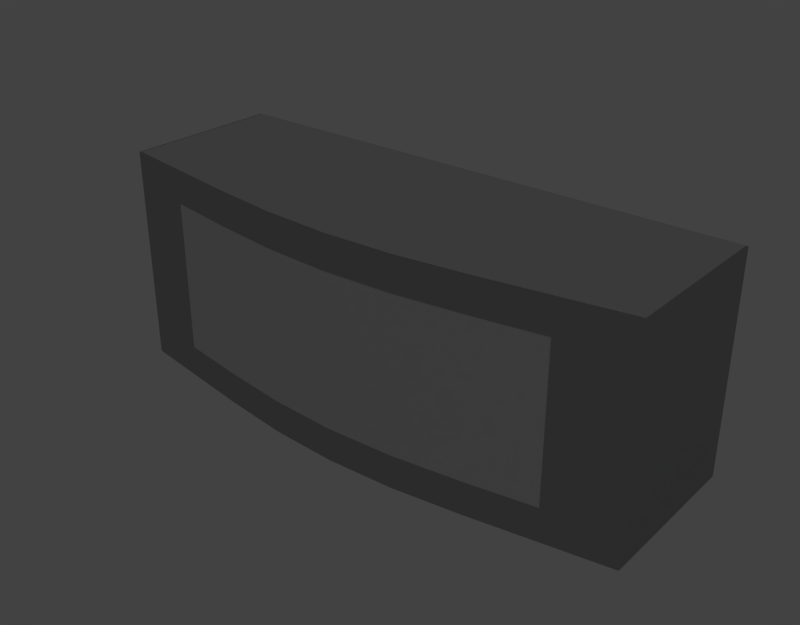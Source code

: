 # Source: 3D_sconce_03_only.blend  (saved by Blender 2.77.0; exported with 4.5.12 LTS)
import bpy
from mathutils import Matrix  # noqa: F401  (used for matrix-valued properties, if any)

bpy.ops.wm.read_factory_settings(use_empty=True)
scene = bpy.context.scene
scene.name = 'Scene'

# ---- collections
col_collection_2 = bpy.data.collections.new('Collection 2'); scene.collection.children.link(col_collection_2)

# ---- materials (node trees are filled in below, after node groups)
mat_glass_milk_new = bpy.data.materials.new('glass_milk_new')
mat_glass_milk_new.alpha_threshold = 0.0
mat_glass_milk_new.roughness = 0.5
mat_lamp_emmiter = bpy.data.materials.new('lamp_emmiter')
mat_lamp_emmiter.alpha_threshold = 0.0
mat_lamp_emmiter.roughness = 0.5
mat_metal_grey_new = bpy.data.materials.new('metal_grey_new')
mat_metal_grey_new.alpha_threshold = 0.0
mat_metal_grey_new.diffuse_color = (0.2668, 0.2668, 0.2668, 1.0)
mat_metal_grey_new.roughness = 0.5

# ---- material node trees
mat_glass_milk_new.use_nodes = True; mat_glass_milk_new.node_tree.nodes.clear()
_N = mat_glass_milk_new.node_tree.nodes; _L = mat_glass_milk_new.node_tree.links
n0 = _N.new('ShaderNodeMixShader'); n0.name = 'Mix Shader'; n0.location = (213, 301)
n1 = _N.new('ShaderNodeBsdfAnisotropic'); n1.name = 'Glossy BSDF'; n1.location = (-1, 189)
n1.distribution = 'GGX'
n1.inputs[1].default_value = 0.1414
n2 = _N.new('ShaderNodeBsdfAnisotropic'); n2.name = 'Glossy BSDF.001'; n2.location = (-57, 358)
n2.distribution = 'GGX'
n2.inputs[1].default_value = 0.4472
n3 = _N.new('ShaderNodeOutputMaterial'); n3.name = 'Material Output'; n3.location = (653, 305)
n4 = _N.new('ShaderNodeMixShader'); n4.name = 'Mix Shader.001'; n4.location = (433, 276)
n4.inputs[0].default_value = 0.4
n5 = _N.new('ShaderNodeBsdfDiffuse'); n5.name = 'Diffuse BSDF'; n5.location = (230, 150)
_L.new(n0.outputs[0], n4.inputs[1])
_L.new(n1.outputs[0], n0.inputs[2])
_L.new(n2.outputs[0], n0.inputs[1])
_L.new(n4.outputs[0], n3.inputs[0])
_L.new(n5.outputs[0], n4.inputs[2])
n3.is_active_output = True
mat_lamp_emmiter.use_nodes = True; mat_lamp_emmiter.node_tree.nodes.clear()
_N = mat_lamp_emmiter.node_tree.nodes; _L = mat_lamp_emmiter.node_tree.links
n0 = _N.new('ShaderNodeOutputMaterial'); n0.name = 'Material Output'; n0.location = (300, 300)
n1 = _N.new('ShaderNodeEmission'); n1.name = 'Emission'; n1.location = (10, 300)
n1.inputs[0].default_value = (0.8, 0.7173, 0.5001, 1.0)
n1.inputs[1].default_value = 8.0
_L.new(n1.outputs[0], n0.inputs[0])
n0.is_active_output = True
mat_metal_grey_new.use_nodes = True; mat_metal_grey_new.node_tree.nodes.clear()
_N = mat_metal_grey_new.node_tree.nodes; _L = mat_metal_grey_new.node_tree.links
n0 = _N.new('ShaderNodeOutputMaterial'); n0.name = 'Material Output'; n0.location = (720, 289)
n1 = _N.new('ShaderNodeBsdfDiffuse'); n1.name = 'Diffuse BSDF'; n1.location = (130, 334)
n1.inputs[0].default_value = (0.09234, 0.09234, 0.09234, 1.0)
n2 = _N.new('ShaderNodeMixShader'); n2.name = 'Mix Shader'; n2.location = (475, 305)
n3 = _N.new('ShaderNodeBsdfAnisotropic'); n3.name = 'Anisotropic BSDF'; n3.location = (144, 172)
n3.distribution = 'GGX'
n3.inputs[1].default_value = 0.2236
n3.inputs[2].default_value = 0.6
n3.inputs[3].default_value = 1.0
_L.new(n1.outputs[0], n2.inputs[1])
_L.new(n2.outputs[0], n0.inputs[0])
_L.new(n3.outputs[0], n2.inputs[2])
n0.is_active_output = True

# ---- world
world_world_001 = bpy.data.worlds.new('World.001'); scene.world = world_world_001
world_world_001.use_nodes = True; world_world_001.node_tree.nodes.clear()
_N = world_world_001.node_tree.nodes; _L = world_world_001.node_tree.links
n0 = _N.new('ShaderNodeOutputWorld'); n0.name = 'World Output'; n0.location = (300, 300)
n1 = _N.new('ShaderNodeBackground'); n1.name = 'Background'; n1.location = (10, 300)
n1.inputs[0].default_value = (0.05497, 0.05497, 0.05497, 1.0)
_L.new(n1.outputs[0], n0.inputs[0])
n0.is_active_output = True
world_world_001.use_sun_shadow = False
world_world_001.sun_shadow_jitter_overblur = 0.0
world_world_001.cycles.sampling_method = 'MANUAL'
world_world_001.light_settings.ao_factor = 0.5

# ---- meshes
me_cube_002 = bpy.data.meshes.new('Cube.002')
me_cube_002.from_pydata([(3.725e-09, -0.08957, 0.035), (3.725e-09, -0.08957, -0.035), (0.0625, -0.08409, 0.035), (0.0625, -0.08409, -0.035), (-0.0625, -0.08409, 0.035), (-0.0625, -0.08409, -0.035), (0.03125, -0.08809, 0.035), (0.03125, -0.08809, -0.035), (-0.03125, -0.08809, 0.035), (-0.03125, -0.08809, -0.035), (-0.09375, -0.07909, 0.035), (-0.09375, -0.07909, -0.035), (0.09375, -0.07909, 0.035), (0.09375, -0.07909, -0.035), (-0.03125, -0.045, 0.05), (3.725e-09, -0.08835, 0.05), (3.725e-09, 0.0, 0.05), (3.725e-09, 0.0, -0.05), (3.725e-09, -0.045, 0.05), (3.725e-09, -0.045, -0.05), (0.0625, 0.0, 0.05), (0.0625, -0.045, -0.05), (0.0625, 0.0, -0.05), (0.0625, -0.045, 0.05), (-0.0625, 0.0, -0.05), (-0.0625, -0.045, 0.05), (-0.0625, 0.0, 0.05), (-0.0625, -0.045, -0.05), (0.03125, 0.0, -0.05), (0.03125, -0.045, 0.05), (0.03125, 0.0, 0.05), (0.03125, -0.045, -0.05), (-0.03125, 0.0, 0.05), (-0.03125, -0.045, -0.05), (-0.03125, 0.0, -0.05), (-0.09375, 0.0, -0.05), (-0.09375, -0.045, 0.05), (-0.09375, 0.0, 0.05), (-0.09375, -0.045, -0.05), (0.09375, 0.0, 0.05), (0.09375, -0.045, -0.05), (0.09375, 0.0, -0.05), (0.09375, -0.045, 0.05), (3.725e-09, 0.0, 0.035), (3.725e-09, 0.0, -0.035), (0.0625, 0.0, 0.035), (0.0625, 0.0, -0.035), (-0.0625, 0.0, 0.035), (-0.0625, 0.0, -0.035), (0.03125, 0.0, 0.035), (0.03125, 0.0, -0.035), (-0.03125, 0.0, 0.035), (-0.03125, 0.0, -0.035), (-0.09375, 0.0, 0.035), (-0.09375, 0.0, -0.035), (0.09375, 0.0, 0.035), (0.09375, 0.0, -0.035), (0.1241, 0.0, 0.05), (0.1241, -0.045, -0.05), (0.1241, 0.0, -0.05), (0.1241, -0.045, 0.05), (0.1241, 0.0, 0.035), (0.1241, 0.0, -0.035), (-0.1244, 0.0, -0.05), (-0.1244, -0.045, 0.05), (-0.1244, 0.0, 0.05), (-0.1244, -0.045, -0.05), (-0.1244, 0.0, 0.035), (-0.1244, 0.0, -0.035), (3.725e-09, -0.08835, -0.05), (0.0625, -0.08303, 0.05), (0.0625, -0.08303, -0.05), (-0.0625, -0.08303, -0.05), (-0.0625, -0.08303, 0.05), (0.03125, -0.08691, -0.05), (0.03125, -0.08691, 0.05), (-0.03125, -0.08691, 0.05), (-0.03125, -0.08691, -0.05), (-0.09375, -0.07818, -0.05), (-0.09375, -0.07818, 0.05), (0.09375, -0.07818, 0.05), (0.09375, -0.07818, -0.05), (0.1241, -0.07347, 0.05), (0.1241, -0.07347, -0.05), (-0.1244, -0.07342, -0.05), (-0.1244, -0.07342, 0.05), (-0.125, -0.045, -0.05), (-0.125, -0.045, 0.05), (-0.125, 0.0, -0.05), (-0.125, 0.0, 0.05), (0.125, -0.045, -0.05), (0.125, -0.045, 0.05), (0.125, 0.0, -0.05), (0.125, 0.0, 0.05), (3.725e-09, -0.08969, 0.05), (3.725e-09, -0.08969, -0.05), (0.0625, -0.0842, -0.05), (0.0625, -0.0842, 0.05), (-0.0625, -0.0842, 0.05), (-0.0625, -0.0842, -0.05), (0.03125, -0.0882, 0.05), (0.03125, -0.0882, -0.05), (-0.03125, -0.0882, -0.05), (-0.03125, -0.0882, 0.05), (-0.09375, -0.0792, 0.05), (-0.09375, -0.0792, -0.05), (0.09375, -0.0792, -0.05), (0.09375, -0.0792, 0.05), (-0.125, -0.045, -0.035), (-0.125, -0.045, 0.035), (-0.125, 0.0, 0.035), (-0.125, 0.0, -0.035), (0.125, 0.0, 0.035), (0.125, 0.0, -0.035), (0.125, -0.045, 0.035), (0.125, -0.045, -0.035), (3.725e-09, -0.08969, 0.035), (3.725e-09, -0.08969, -0.035), (0.0625, -0.0842, 0.035), (0.0625, -0.0842, -0.035), (-0.0625, -0.0842, 0.035), (-0.0625, -0.0842, -0.035), (0.03125, -0.0882, 0.035), (0.03125, -0.0882, -0.035), (-0.03125, -0.0882, 0.035), (-0.03125, -0.0882, -0.035), (-0.09375, -0.0792, 0.035), (-0.09375, -0.0792, -0.035), (0.09375, -0.0792, 0.035), (0.09375, -0.0792, -0.035), (3.725e-09, -0.08957, 0.035), (3.725e-09, -0.08957, -0.035), (0.0625, -0.08409, 0.035), (0.0625, -0.08409, -0.035), (-0.0625, -0.08409, 0.035), (-0.0625, -0.08409, -0.035), (0.03125, -0.08809, 0.035), (0.03125, -0.08809, -0.035), (-0.03125, -0.08809, 0.035), (-0.03125, -0.08809, -0.035), (-0.09375, -0.07909, 0.035), (-0.09375, -0.07909, -0.035), (0.09375, -0.07909, 0.035), (0.09375, -0.07909, -0.035), (0.1241, 0.0, 0.05), (0.1241, -0.045, -0.05), (0.1241, -0.07435, -0.05), (0.1241, 0.0, -0.05), (0.1241, -0.045, 0.05), (0.1241, -0.07435, 0.05), (0.1241, -0.07435, 0.035), (0.1241, -0.07435, -0.035), (0.1241, 0.0, 0.035), (0.1241, 0.0, -0.035), (-0.1244, 0.0, -0.05), (-0.1244, -0.045, 0.05), (-0.1244, -0.0743, 0.05), (-0.1244, 0.0, 0.05), (-0.1244, -0.045, -0.05), (-0.1244, -0.0743, -0.05), (-0.1244, 0.0, 0.035), (-0.1244, 0.0, -0.035), (-0.1244, -0.0743, 0.035), (-0.1244, -0.0743, -0.035), (-0.125, -0.07333, 0.05), (0.125, -0.07333, 0.05), (0.125, -0.07333, -0.05), (-0.125, -0.07333, -0.05), (3.725e-09, -0.08835, -0.05), (3.725e-09, -0.08835, 0.05), (0.0625, -0.08303, 0.05), (0.0625, -0.08303, -0.05), (-0.0625, -0.08303, -0.05), (-0.0625, -0.08303, 0.05), (0.03125, -0.08691, -0.05), (0.03125, -0.08691, 0.05), (-0.03125, -0.08691, 0.05), (-0.03125, -0.08691, -0.05), (-0.09375, -0.07818, -0.05), (-0.09375, -0.07818, 0.05), (0.09375, -0.07818, 0.05), (0.09375, -0.07818, -0.05), (-0.125, -0.07333, 0.035), (-0.125, -0.07333, -0.035), (0.125, -0.07333, -0.035), (0.125, -0.07333, 0.035), (0.1241, -0.07347, 0.05), (0.1241, -0.07347, -0.05), (-0.1244, -0.07342, -0.05), (-0.1244, -0.07342, 0.05), (0.09359, -0.07911, 0.035), (0.09359, -0.07923, 0.035), (0.09359, -0.07923, 0.05), (0.09359, -0.0782, 0.05), (0.09359, -0.0782, -0.05), (0.09359, -0.07923, -0.05), (0.09359, -0.07923, -0.035), (0.09359, -0.07911, -0.035), (-0.09367, -0.07819, 0.05), (-0.09367, -0.07921, 0.035), (-0.09367, -0.0791, -0.035), (-0.09367, -0.07921, 0.05), (-0.09367, -0.07921, -0.05), (-0.09367, -0.0791, 0.035), (-0.09367, -0.07819, -0.05), (-0.09367, -0.07921, -0.035), (0.125, -0.07373, -0.05), (0.1245, -0.07428, -0.05), (0.1249, -0.07409, -0.05), (0.1245, -0.07428, 0.05), (0.125, -0.07373, 0.05), (0.1249, -0.07409, 0.05), (0.1245, -0.07428, 0.035), (0.125, -0.07373, 0.035), (0.1249, -0.07409, 0.035), (0.125, -0.07373, -0.035), (0.1245, -0.07428, -0.035), (0.1249, -0.07409, -0.035), (-0.1247, -0.07425, -0.05), (-0.125, -0.07387, -0.05), (-0.1248, -0.07418, -0.05), (-0.125, -0.07405, -0.05), (-0.125, -0.07387, 0.05), (-0.1247, -0.07425, 0.05), (-0.125, -0.07405, 0.05), (-0.1248, -0.07418, 0.05), (-0.1247, -0.07425, -0.035), (-0.125, -0.07387, -0.035), (-0.1248, -0.07418, -0.035), (-0.125, -0.07405, -0.035), (-0.125, -0.07387, 0.035), (-0.1247, -0.07425, 0.035), (-0.125, -0.07405, 0.035), (-0.1248, -0.07418, 0.035)], [], [(4, 10, 11, 5), (0, 8, 9, 1), (2, 6, 7, 3), (8, 4, 5, 9), (12, 2, 3, 13), (6, 0, 1, 7), (18, 14, 76, 15), (29, 30, 16, 18), (33, 34, 17, 19), (52, 44, 17, 34), (42, 39, 20, 23), (31, 28, 22, 21), (50, 46, 22, 28), (54, 48, 24, 35), (38, 35, 24, 27), (14, 32, 26, 25), (44, 50, 28, 17), (19, 17, 28, 31), (23, 20, 30, 29), (18, 16, 32, 14), (48, 52, 34, 24), (27, 24, 34, 33), (66, 63, 35, 38), (68, 54, 35, 63), (25, 26, 37, 36), (60, 57, 39, 42), (21, 22, 41, 40), (46, 56, 41, 22), (20, 39, 55, 45), (45, 55, 56, 46), (65, 37, 53, 67), (67, 53, 54, 68), (26, 32, 51, 47), (47, 51, 52, 48), (16, 30, 49, 43), (43, 49, 50, 44), (37, 26, 47, 53), (53, 47, 48, 54), (30, 20, 45, 49), (49, 45, 46, 50), (32, 16, 43, 51), (51, 43, 44, 52), (55, 61, 62, 56), (39, 57, 61, 55), (40, 41, 59, 58), (56, 62, 59, 41), (36, 37, 65, 64), (36, 64, 85, 79), (40, 58, 83, 81), (21, 40, 81, 71), (60, 42, 80, 82), (25, 36, 79, 73), (66, 38, 78, 84), (27, 33, 77, 72), (23, 29, 75, 70), (19, 31, 74, 69), (14, 25, 73, 76), (38, 27, 72, 78), (31, 21, 71, 74), (42, 23, 70, 80), (29, 18, 15, 75), (33, 19, 69, 77), (108, 111, 88, 86), (153, 113, 92, 147), (113, 115, 90, 92), (164, 182, 230, 222), (145, 147, 92, 90), (155, 157, 89, 87), (156, 223, 231, 162), (209, 149, 150, 212), (163, 226, 218, 159), (166, 184, 215, 206), (177, 168, 95, 102), (123, 117, 95, 101), (175, 169, 94, 100), (190, 191, 118, 132), (129, 196, 195, 106), (174, 171, 96, 101), (178, 204, 202, 105), (125, 121, 99, 102), (176, 173, 98, 103), (168, 174, 101, 95), (170, 175, 100, 97), (119, 123, 101, 96), (169, 176, 103, 94), (117, 125, 102, 95), (172, 177, 102, 99), (188, 178, 105, 159), (121, 205, 202, 99), (173, 198, 201, 98), (151, 129, 106, 146), (186, 180, 107, 149), (171, 194, 195, 96), (149, 107, 128, 150), (150, 128, 129, 151), (98, 201, 199, 120), (94, 103, 124, 116), (120, 199, 203, 134), (97, 100, 122, 118), (122, 116, 130, 136), (103, 98, 120, 124), (125, 117, 131, 139), (192, 193, 170, 97), (116, 124, 138, 130), (100, 94, 116, 122), (126, 127, 141, 140), (182, 183, 227, 230), (162, 231, 226, 163), (185, 165, 210, 213), (212, 150, 151, 216), (189, 164, 222, 224, 225, 223, 156), (93, 91, 114, 112), (112, 114, 115, 113), (144, 93, 112, 152), (152, 112, 113, 153), (87, 89, 110, 109), (109, 110, 111, 108), (121, 125, 139, 135), (129, 128, 142, 143), (118, 122, 136, 132), (117, 123, 137, 131), (127, 205, 200, 141), (123, 119, 133, 137), (119, 196, 197, 133), (165, 186, 149, 209, 211, 210), (184, 185, 213, 215), (91, 93, 144, 148), (187, 166, 206, 208, 207, 146), (181, 187, 146, 106), (126, 162, 163, 127), (104, 156, 162, 126), (110, 160, 161, 111), (89, 157, 160, 110), (111, 161, 154, 88), (86, 88, 154, 158), (183, 167, 219, 227), (127, 163, 159, 105), (179, 189, 156, 104), (86, 158, 188, 167), (91, 148, 186, 165), (115, 114, 185, 184), (90, 115, 184, 166), (109, 108, 183, 182), (87, 109, 182, 164), (145, 90, 166, 187), (108, 86, 167, 183), (114, 91, 165, 185), (155, 87, 164, 189), (124, 120, 134, 138), (107, 192, 191, 128), (180, 193, 192, 107), (195, 196, 119, 96), (128, 191, 190, 142), (195, 194, 181, 106), (202, 205, 127, 105), (199, 201, 104, 126), (197, 196, 129, 143), (202, 204, 172, 99), (201, 198, 179, 104), (200, 205, 121, 135), (216, 207, 208, 217), (217, 208, 206, 215), (209, 212, 214, 211), (211, 214, 213, 210), (212, 216, 217, 214), (214, 217, 215, 213), (216, 151, 146, 207), (231, 223, 225, 233), (233, 225, 224, 232), (232, 224, 222, 230), (218, 226, 228, 220), (220, 228, 229, 221), (221, 229, 227, 219), (226, 231, 233, 228), (228, 233, 232, 229), (229, 232, 230, 227), (167, 188, 159, 218, 220, 221, 219), (203, 199, 126, 140), (191, 192, 97, 118)])
me_cube_002.polygons.foreach_set('use_smooth', [True] * 179)
me_cube_002.polygons.foreach_set('material_index', [0, 0, 0, 0, 0, 0, 0, 0, 0, 0, 0, 0, 0, 0, 0, 0, 0, 0, 0, 0, 0, 0, 0, 0, 0, 0, 0, 0, 0, 0, 0, 0, 0, 0, 0, 0, 0, 0, 0, 0, 0, 0, 0, 0, 0, 0, 0, 0, 0, 0, 0, 0, 0, 0, 0, 0, 0, 0, 0, 0, 0, 0, 2, 2, 2, 2, 2, 2, 2, 2, 2, 2, 2, 2, 2, 2, 2, 2, 2, 2, 2, 2, 2, 2, 2, 2, 2, 2, 2, 2, 2, 2, 2, 2, 2, 2, 2, 2, 2, 2, 2, 2, 2, 2, 2, 2, 2, 2, 2, 2, 2, 2, 2, 2, 2, 2, 2, 2, 2, 2, 2, 2, 2, 2, 2, 2, 2, 2, 2, 2, 2, 2, 2, 2, 2, 2, 2, 2, 2, 2, 2, 2, 2, 2, 2, 2, 2, 2, 2, 2, 2, 2, 2, 2, 2, 2, 2, 2, 2, 2, 2, 2, 2, 2, 2, 2, 2, 2, 2, 2, 2, 2, 2, 2, 2, 2, 2, 2, 2])
_uv = me_cube_002.uv_layers.new(name='UVMap')
_uv.uv.foreach_set('vector', [0.6406, 0.1601, 0.5683, 0.1601, 0.5683, 0.0001662, 0.6406, 0.0001662, 0.7841, 0.1601, 0.7126, 0.1601, 0.7126, 0.0001663, 0.7841, 0.0001663, 0.9275, 0.1601, 0.8555, 0.1601, 0.8555, 0.0001662, 0.9275, 0.0001662, 0.7126, 0.1601, 0.6406, 0.1601, 0.6406, 0.0001662, 0.7126, 0.0001663, 0.9998, 0.1601, 0.9275, 0.1601, 0.9275, 0.0001662, 0.9998, 0.0001662, 0.8555, 0.1601, 0.7841, 0.1601, 0.7841, 0.0001663, 0.8555, 0.0001662, 0.2845, 0.09921, 0.2131, 0.09918, 0.2131, 0.003437, 0.2845, 0.0001662, 0.3559, 0.09923, 0.3559, 0.202, 0.2845, 0.202, 0.2845, 0.09921, 0.213, 0.5333, 0.213, 0.4305, 0.2844, 0.4305, 0.2844, 0.5333, 0.213, 0.3962, 0.2844, 0.3962, 0.2844, 0.4305, 0.213, 0.4305, 0.4987, 0.09928, 0.4987, 0.2021, 0.4273, 0.2021, 0.4273, 0.09925, 0.3557, 0.5333, 0.3558, 0.4305, 0.4272, 0.4305, 0.4271, 0.5334, 0.3558, 0.3962, 0.4272, 0.3963, 0.4272, 0.4305, 0.3558, 0.4305, 0.07021, 0.3961, 0.1416, 0.3962, 0.1416, 0.4304, 0.07019, 0.4304, 0.07016, 0.5332, 0.07019, 0.4304, 0.1416, 0.4304, 0.1416, 0.5333, 0.2131, 0.09918, 0.2131, 0.202, 0.1417, 0.202, 0.1417, 0.09916, 0.2844, 0.3962, 0.3558, 0.3962, 0.3558, 0.4305, 0.2844, 0.4305, 0.2844, 0.5333, 0.2844, 0.4305, 0.3558, 0.4305, 0.3557, 0.5333, 0.4273, 0.09925, 0.4273, 0.2021, 0.3559, 0.202, 0.3559, 0.09923, 0.2845, 0.09921, 0.2845, 0.202, 0.2131, 0.202, 0.2131, 0.09918, 0.1416, 0.3962, 0.213, 0.3962, 0.213, 0.4305, 0.1416, 0.4304, 0.1416, 0.5333, 0.1416, 0.4304, 0.213, 0.4305, 0.213, 0.5333, 0.0001887, 0.5332, 0.0002242, 0.4304, 0.07019, 0.4304, 0.07016, 0.5332, 0.0002361, 0.3961, 0.07021, 0.3961, 0.07019, 0.4304, 0.0002242, 0.4304, 0.1417, 0.09916, 0.1417, 0.202, 0.07027, 0.2019, 0.07031, 0.09913, 0.568, 0.0993, 0.5679, 0.2021, 0.4987, 0.2021, 0.4987, 0.09928, 0.4271, 0.5334, 0.4272, 0.4305, 0.4986, 0.4306, 0.4985, 0.5334, 0.4272, 0.3963, 0.4986, 0.3963, 0.4986, 0.4306, 0.4272, 0.4305, 0.4273, 0.2021, 0.4987, 0.2021, 0.4986, 0.2364, 0.4272, 0.2363, 0.4272, 0.2363, 0.4986, 0.2364, 0.4986, 0.3963, 0.4272, 0.3963, 0.0003032, 0.2019, 0.07027, 0.2019, 0.07026, 0.2362, 0.0002913, 0.2362, 0.0002913, 0.2362, 0.07026, 0.2362, 0.07021, 0.3961, 0.0002361, 0.3961, 0.1417, 0.202, 0.2131, 0.202, 0.2131, 0.2363, 0.1417, 0.2362, 0.1417, 0.2362, 0.2131, 0.2363, 0.213, 0.3962, 0.1416, 0.3962, 0.2845, 0.202, 0.3559, 0.202, 0.3559, 0.2363, 0.2845, 0.2363, 0.2845, 0.2363, 0.3559, 0.2363, 0.3558, 0.3962, 0.2844, 0.3962, 0.07027, 0.2019, 0.1417, 0.202, 0.1417, 0.2362, 0.07026, 0.2362, 0.07026, 0.2362, 0.1417, 0.2362, 0.1416, 0.3962, 0.07021, 0.3961, 0.3559, 0.202, 0.4273, 0.2021, 0.4272, 0.2363, 0.3559, 0.2363, 0.3559, 0.2363, 0.4272, 0.2363, 0.4272, 0.3963, 0.3558, 0.3962, 0.2131, 0.202, 0.2845, 0.202, 0.2845, 0.2363, 0.2131, 0.2363, 0.2131, 0.2363, 0.2845, 0.2363, 0.2844, 0.3962, 0.213, 0.3962, 0.4986, 0.2364, 0.5679, 0.2364, 0.5678, 0.3963, 0.4986, 0.3963, 0.4987, 0.2021, 0.5679, 0.2021, 0.5679, 0.2364, 0.4986, 0.2364, 0.4985, 0.5334, 0.4986, 0.4306, 0.5678, 0.4306, 0.5678, 0.5334, 0.4986, 0.3963, 0.5678, 0.3963, 0.5678, 0.4306, 0.4986, 0.4306, 0.07031, 0.09913, 0.07027, 0.2019, 0.0003032, 0.2019, 0.0003387, 0.09911, 0.07031, 0.09913, 0.0003387, 0.09911, 0.0003611, 0.03417, 0.07033, 0.02333, 0.4985, 0.5334, 0.5678, 0.5334, 0.5678, 0.5985, 0.4985, 0.6092, 0.4271, 0.5334, 0.4985, 0.5334, 0.4985, 0.6092, 0.4271, 0.6202, 0.568, 0.0993, 0.4987, 0.09928, 0.4987, 0.02348, 0.568, 0.03425, 0.1417, 0.09916, 0.07031, 0.09913, 0.07033, 0.02333, 0.1417, 0.01228, 0.0001887, 0.5332, 0.07016, 0.5332, 0.07013, 0.609, 0.0001662, 0.5981, 0.1416, 0.5333, 0.213, 0.5333, 0.2129, 0.629, 0.1415, 0.6201, 0.4273, 0.09925, 0.3559, 0.09923, 0.3559, 0.003486, 0.4273, 0.01238, 0.2844, 0.5333, 0.3557, 0.5333, 0.3557, 0.6291, 0.2843, 0.6323, 0.2131, 0.09918, 0.1417, 0.09916, 0.1417, 0.01228, 0.2131, 0.003437, 0.07016, 0.5332, 0.1416, 0.5333, 0.1415, 0.6201, 0.07013, 0.609, 0.3557, 0.5333, 0.4271, 0.5334, 0.4271, 0.6202, 0.3557, 0.6291, 0.4987, 0.09928, 0.4273, 0.09925, 0.4273, 0.01238, 0.4987, 0.02348, 0.3559, 0.09923, 0.2845, 0.09921, 0.2845, 0.0001662, 0.3559, 0.003486, 0.213, 0.5333, 0.2844, 0.5333, 0.2843, 0.6323, 0.2129, 0.629, 0.7642, 0.4984, 0.7642, 0.3955, 0.7985, 0.3955, 0.7985, 0.4984, 0.7386, 0.1969, 0.7365, 0.1969, 0.7364, 0.1627, 0.7375, 0.1616, 0.7365, 0.1969, 0.6335, 0.1969, 0.6335, 0.1626, 0.7364, 0.1627, 0.0005762, 0.8869, 0.0001662, 0.8524, 0.001424, 0.8524, 0.001489, 0.8864, 0.6335, 0.1604, 0.7375, 0.1616, 0.7364, 0.1627, 0.6335, 0.1626, 0.5684, 0.4984, 0.5691, 0.3948, 0.5698, 0.3955, 0.5698, 0.4984, 0.002736, 0.8862, 0.002216, 0.8861, 0.002667, 0.8524, 0.003371, 0.8524, 0.5772, 0.8869, 0.5763, 0.887, 0.5756, 0.8531, 0.5767, 0.8531, 0.003417, 0.6922, 0.002713, 0.6922, 0.00218, 0.6584, 0.002731, 0.6584, 0.579, 0.6586, 0.5794, 0.6931, 0.5785, 0.6931, 0.5784, 0.659, 0.2157, 0.636, 0.29, 0.6327, 0.29, 0.6358, 0.2162, 0.639, 0.3611, 0.6737, 0.29, 0.6705, 0.29, 0.6358, 0.3639, 0.6393, 0.3641, 0.9094, 0.2897, 0.9128, 0.2897, 0.9096, 0.3636, 0.9064, 0.504, 0.8533, 0.5039, 0.854, 0.4324, 0.8638, 0.4325, 0.8636, 0.5051, 0.6924, 0.504, 0.6922, 0.5073, 0.6579, 0.5071, 0.658, 0.3644, 0.6363, 0.4374, 0.6455, 0.4366, 0.6481, 0.3639, 0.6393, 0.07215, 0.6548, 0.07207, 0.6548, 0.07247, 0.6571, 0.07282, 0.6571, 0.2188, 0.6734, 0.1474, 0.6817, 0.1434, 0.6476, 0.2162, 0.639, 0.2154, 0.9091, 0.1424, 0.8999, 0.1431, 0.8973, 0.2159, 0.9061, 0.29, 0.6327, 0.3644, 0.6363, 0.3639, 0.6393, 0.29, 0.6358, 0.4372, 0.9004, 0.3641, 0.9094, 0.3636, 0.9064, 0.4364, 0.8978, 0.4324, 0.6822, 0.3611, 0.6737, 0.3639, 0.6393, 0.4366, 0.6481, 0.2897, 0.9128, 0.2154, 0.9091, 0.2159, 0.9061, 0.2897, 0.9096, 0.29, 0.6705, 0.2188, 0.6734, 0.2162, 0.639, 0.29, 0.6358, 0.1427, 0.645, 0.2157, 0.636, 0.2162, 0.639, 0.1434, 0.6476, 0.002024, 0.6566, 0.07215, 0.6548, 0.07282, 0.6571, 0.002731, 0.6584, 0.1474, 0.6817, 0.07564, 0.6914, 0.07247, 0.6571, 0.1434, 0.6476, 0.1424, 0.8999, 0.07185, 0.8898, 0.07225, 0.8876, 0.1431, 0.8973, 0.5756, 0.6931, 0.5051, 0.6924, 0.5071, 0.658, 0.5762, 0.6593, 0.577, 0.8888, 0.5076, 0.8905, 0.507, 0.8883, 0.5763, 0.887, 0.4374, 0.6455, 0.5077, 0.6557, 0.5073, 0.6579, 0.4366, 0.6481, 0.5763, 0.887, 0.507, 0.8883, 0.505, 0.8537, 0.5756, 0.8531, 0.5756, 0.8531, 0.505, 0.8537, 0.5051, 0.6924, 0.5756, 0.6931, 0.1431, 0.8973, 0.07225, 0.8876, 0.07552, 0.8533, 0.1473, 0.8633, 0.2897, 0.9096, 0.2159, 0.9061, 0.2186, 0.8717, 0.2898, 0.875, 0.1473, 0.8633, 0.07552, 0.8533, 0.07547, 0.8525, 0.1471, 0.8631, 0.4364, 0.8978, 0.3636, 0.9064, 0.361, 0.872, 0.4324, 0.8638, 0.361, 0.872, 0.2898, 0.875, 0.2898, 0.8749, 0.3611, 0.8719, 0.2159, 0.9061, 0.1431, 0.8973, 0.1473, 0.8633, 0.2186, 0.8717, 0.2188, 0.6734, 0.29, 0.6705, 0.29, 0.6706, 0.2187, 0.6735, 0.5071, 0.8883, 0.5075, 0.8905, 0.4372, 0.9004, 0.4364, 0.8978, 0.2898, 0.875, 0.2186, 0.8717, 0.2186, 0.8716, 0.2898, 0.8749, 0.3636, 0.9064, 0.2897, 0.9096, 0.2898, 0.875, 0.361, 0.872, 0.07462, 0.8531, 0.07477, 0.6916, 0.07524, 0.6921, 0.07501, 0.8526, 0.0001662, 0.8524, 0.000202, 0.6922, 0.001463, 0.6922, 0.001424, 0.8524, 0.003371, 0.8524, 0.002667, 0.8524, 0.002713, 0.6922, 0.003417, 0.6922, 0.5794, 0.8531, 0.5792, 0.8878, 0.5786, 0.8873, 0.5784, 0.8531, 0.5767, 0.8531, 0.5756, 0.8531, 0.5756, 0.6931, 0.5767, 0.6931, 0.002065, 0.8879, 0.0005762, 0.8869, 0.001489, 0.8864, 0.001712, 0.8863, 0.001963, 0.8862, 0.002216, 0.8861, 0.002736, 0.8862, 0.7364, 0.3914, 0.6335, 0.3915, 0.6335, 0.3572, 0.7365, 0.3571, 0.7365, 0.3571, 0.6335, 0.3572, 0.6335, 0.1969, 0.7365, 0.1969, 0.7375, 0.3924, 0.7364, 0.3914, 0.7365, 0.3571, 0.7386, 0.3572, 0.7386, 0.3572, 0.7365, 0.3571, 0.7365, 0.1969, 0.7386, 0.1969, 0.5698, 0.4984, 0.5698, 0.3955, 0.6041, 0.3955, 0.6041, 0.4984, 0.6041, 0.4984, 0.6041, 0.3955, 0.7642, 0.3955, 0.7642, 0.4984, 0.1474, 0.6817, 0.2188, 0.6734, 0.2187, 0.6735, 0.1473, 0.6818, 0.5051, 0.6924, 0.505, 0.8537, 0.5046, 0.8533, 0.5048, 0.6929, 0.4324, 0.8638, 0.361, 0.872, 0.3611, 0.8719, 0.4325, 0.8636, 0.29, 0.6705, 0.3611, 0.6737, 0.3612, 0.6738, 0.29, 0.6706, 0.07477, 0.6916, 0.07564, 0.6914, 0.0756, 0.6922, 0.07524, 0.6921, 0.3611, 0.6737, 0.4324, 0.6822, 0.4326, 0.6823, 0.3612, 0.6738, 0.4324, 0.6822, 0.504, 0.6922, 0.504, 0.6929, 0.4326, 0.6823, 0.5792, 0.8878, 0.577, 0.8888, 0.5763, 0.887, 0.5772, 0.8869, 0.5779, 0.887, 0.5786, 0.8873, 0.5794, 0.6931, 0.5794, 0.8531, 0.5784, 0.8531, 0.5785, 0.6931, 0.6335, 0.3915, 0.7364, 0.3914, 0.7375, 0.3924, 0.6335, 0.3937, 0.5769, 0.6575, 0.579, 0.6586, 0.5784, 0.659, 0.5777, 0.6593, 0.5771, 0.6594, 0.5762, 0.6593, 0.5078, 0.6557, 0.5769, 0.6575, 0.5762, 0.6593, 0.5071, 0.658, 0.07462, 0.8531, 0.003371, 0.8524, 0.003417, 0.6922, 0.07477, 0.6916, 0.07262, 0.8876, 0.002736, 0.8862, 0.003371, 0.8524, 0.07462, 0.8531, 0.6041, 0.3955, 0.6041, 0.3941, 0.7643, 0.3941, 0.7642, 0.3955, 0.5698, 0.3955, 0.5691, 0.3948, 0.6041, 0.3941, 0.6041, 0.3955, 0.7642, 0.3955, 0.7643, 0.3941, 0.7992, 0.3948, 0.7985, 0.3955, 0.7985, 0.4984, 0.7985, 0.3955, 0.7992, 0.3948, 0.8, 0.4984, 0.000202, 0.6922, 0.0004266, 0.6576, 0.001388, 0.6581, 0.001463, 0.6922, 0.07477, 0.6916, 0.003417, 0.6922, 0.002731, 0.6584, 0.07282, 0.6571, 0.07194, 0.8898, 0.002065, 0.8879, 0.002736, 0.8862, 0.07262, 0.8876, 0.7985, 0.4984, 0.8, 0.4984, 0.8, 0.5635, 0.7986, 0.5632, 0.6335, 0.3915, 0.6335, 0.3937, 0.5683, 0.3937, 0.5686, 0.3916, 0.6335, 0.1969, 0.6335, 0.3572, 0.5686, 0.3572, 0.5686, 0.1969, 0.6335, 0.1626, 0.6335, 0.1969, 0.5686, 0.1969, 0.5686, 0.1626, 0.6041, 0.4984, 0.7642, 0.4984, 0.7642, 0.5632, 0.6041, 0.5632, 0.5698, 0.4984, 0.6041, 0.4984, 0.6041, 0.5632, 0.5697, 0.5632, 0.6335, 0.1604, 0.6335, 0.1626, 0.5686, 0.1626, 0.5683, 0.1604, 0.7642, 0.4984, 0.7985, 0.4984, 0.7986, 0.5632, 0.7642, 0.5632, 0.6335, 0.3572, 0.6335, 0.3915, 0.5686, 0.3916, 0.5686, 0.3572, 0.5684, 0.4984, 0.5698, 0.4984, 0.5697, 0.5632, 0.5683, 0.5635, 0.2186, 0.8717, 0.1473, 0.8633, 0.1471, 0.8631, 0.2186, 0.8716, 0.507, 0.8883, 0.5071, 0.8883, 0.5039, 0.854, 0.505, 0.8537, 0.5076, 0.8905, 0.5075, 0.8905, 0.5071, 0.8883, 0.507, 0.8883, 0.5073, 0.6579, 0.504, 0.6922, 0.4324, 0.6822, 0.4366, 0.6481, 0.505, 0.8537, 0.5039, 0.854, 0.504, 0.8533, 0.5046, 0.8533, 0.5073, 0.6579, 0.5077, 0.6557, 0.5078, 0.6557, 0.5071, 0.658, 0.07247, 0.6571, 0.07564, 0.6914, 0.07477, 0.6916, 0.07282, 0.6571, 0.07552, 0.8533, 0.07225, 0.8876, 0.07262, 0.8876, 0.07462, 0.8531, 0.504, 0.6929, 0.504, 0.6922, 0.5051, 0.6924, 0.5048, 0.6929, 0.07247, 0.6571, 0.07207, 0.6548, 0.1427, 0.645, 0.1434, 0.6476, 0.07225, 0.8876, 0.07185, 0.8898, 0.07194, 0.8898, 0.07262, 0.8876, 0.0756, 0.6922, 0.07564, 0.6914, 0.1474, 0.6817, 0.1473, 0.6818, 0.5767, 0.6931, 0.5771, 0.6594, 0.5777, 0.6593, 0.5776, 0.6931, 0.5776, 0.6931, 0.5777, 0.6593, 0.5784, 0.659, 0.5785, 0.6931, 0.5772, 0.8869, 0.5767, 0.8531, 0.5776, 0.8531, 0.5779, 0.887, 0.5779, 0.887, 0.5776, 0.8531, 0.5784, 0.8531, 0.5786, 0.8873, 0.5767, 0.8531, 0.5767, 0.6931, 0.5776, 0.6931, 0.5776, 0.8531, 0.5776, 0.8531, 0.5776, 0.6931, 0.5785, 0.6931, 0.5784, 0.8531, 0.5767, 0.6931, 0.5756, 0.6931, 0.5762, 0.6593, 0.5771, 0.6594, 0.002667, 0.8524, 0.002216, 0.8861, 0.001963, 0.8862, 0.002258, 0.8524, 0.002258, 0.8524, 0.001963, 0.8862, 0.001712, 0.8863, 0.001834, 0.8524, 0.001834, 0.8524, 0.001712, 0.8863, 0.001489, 0.8864, 0.001424, 0.8524, 0.00218, 0.6584, 0.002713, 0.6922, 0.002302, 0.6922, 0.001904, 0.6583, 0.001904, 0.6583, 0.002302, 0.6922, 0.001874, 0.6922, 0.001631, 0.6582, 0.001631, 0.6582, 0.001874, 0.6922, 0.001463, 0.6922, 0.001388, 0.6581, 0.002713, 0.6922, 0.002667, 0.8524, 0.002258, 0.8524, 0.002302, 0.6922, 0.002302, 0.6922, 0.002258, 0.8524, 0.001834, 0.8524, 0.001874, 0.6922, 0.001874, 0.6922, 0.001834, 0.8524, 0.001424, 0.8524, 0.001463, 0.6922, 0.0004266, 0.6576, 0.002024, 0.6566, 0.002731, 0.6584, 0.00218, 0.6584, 0.001904, 0.6583, 0.001631, 0.6582, 0.001388, 0.6581, 0.07547, 0.8525, 0.07552, 0.8533, 0.07462, 0.8531, 0.07501, 0.8526, 0.5039, 0.854, 0.5071, 0.8883, 0.4364, 0.8978, 0.4324, 0.8638])
me_cube_002.materials.append(mat_glass_milk_new)
me_cube_002.materials.append(mat_lamp_emmiter)
me_cube_002.materials.append(mat_metal_grey_new)
me_cube_002.use_remesh_preserve_volume = False
me_cube_002.use_remesh_preserve_attributes = False
me_cube_002.use_mirror_vertex_groups = False
me_cube_002.update()

# ---- objects
ob_sconce_03 = bpy.data.objects.new('sconce_03', me_cube_002)

# ---- transforms, parenting, visibility, modifiers, constraints
ob_sconce_03.location = (0.0005532, 0.04609, 0.04953)
ob_sconce_03.lineart.crease_threshold = 0.0
_m = ob_sconce_03.modifiers.new('EdgeSplit', 'EDGE_SPLIT')

# ---- collection membership
col_collection_2.objects.link(ob_sconce_03)

# ---- scene / render settings (as saved in the file)
scene.frame_start = 1; scene.frame_end = 250; scene.frame_set(2)
scene.render.engine = 'CYCLES'
scene.render.resolution_y = 1500
scene.render.resolution_percentage = 50
scene.render.dither_intensity = 0.0
scene.render.film_transparent = True
scene.cycles.use_denoising = False
scene.cycles.samples = 500
scene.cycles.sampling_pattern = 'TABULATED_SOBOL'
scene.cycles.light_sampling_threshold = 0.0
scene.cycles.use_adaptive_sampling = False
scene.cycles.use_light_tree = False
scene.cycles.blur_glossy = 0.0
scene.cycles.sample_clamp_direct = 1.0
scene.cycles.sample_clamp_indirect = 0.0
scene.view_settings.view_transform = 'Standard'
bpy.context.view_layer.update()

# ---- added for rendering (the .blend has no active camera): camera
cam_auto = bpy.data.cameras.new('AutoCamera')
cam_auto.lens = 50.0
cam_auto.sensor_width = 36.0
cam_auto.clip_end = 1000.0
ob_auto_camera = bpy.data.objects.new('AutoCamera', cam_auto)
scene.collection.objects.link(ob_auto_camera)
ob_auto_camera.location = (0.263135, -0.313849, 0.259592)
ob_auto_camera.rotation_euler = (1.09748, -7.21219e-08, 0.694738)
scene.camera = ob_auto_camera
bpy.context.view_layer.update()
